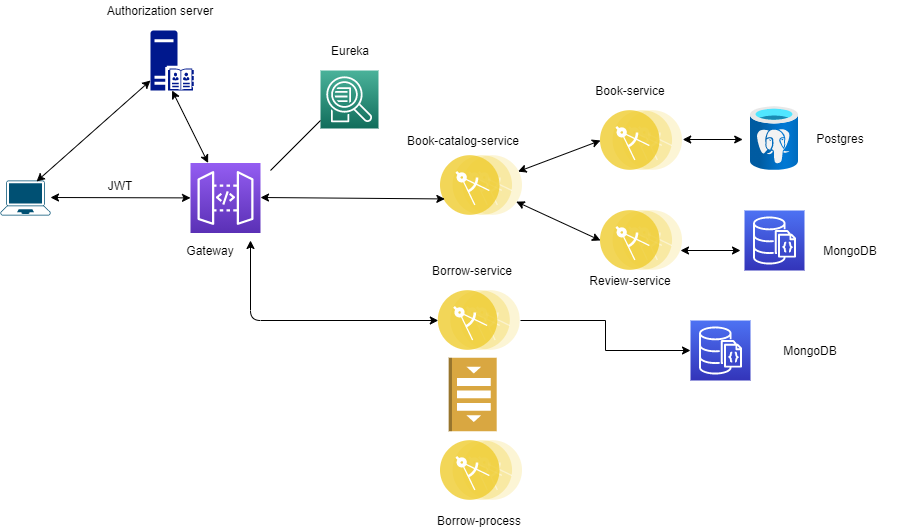

The diagram above was exported from draw.io. Its source (the exported page's mxGraphModel, read from the mxfile embedded in the PNG):
<mxGraphModel dx="1422" dy="1612" grid="1" gridSize="10" guides="1" tooltips="1" connect="1" arrows="1" fold="1" page="1" pageScale="1" pageWidth="1100" pageHeight="850" background="#ffffff" math="0" shadow="0">
  <root>
    <mxCell id="0" />
    <mxCell id="1" parent="0" />
    <mxCell id="YhBzx-FtG1DFG9118PLy-1" value="" style="points=[[0.13,0.02,0],[0.5,0,0],[0.87,0.02,0],[0.885,0.4,0],[0.985,0.985,0],[0.5,1,0],[0.015,0.985,0],[0.115,0.4,0]];verticalLabelPosition=bottom;html=1;verticalAlign=top;aspect=fixed;align=center;pointerEvents=1;shape=mxgraph.cisco19.laptop;fillColor=#005073;strokeColor=none;" parent="1" vertex="1">
      <mxGeometry x="220" y="-550" width="50" height="35" as="geometry" />
    </mxCell>
    <mxCell id="YhBzx-FtG1DFG9118PLy-7" value="" style="outlineConnect=0;fontColor=#232F3E;gradientColor=#4AB29A;gradientDirection=north;fillColor=#116D5B;strokeColor=#ffffff;dashed=0;verticalLabelPosition=bottom;verticalAlign=top;align=center;html=1;fontSize=12;fontStyle=0;aspect=fixed;shape=mxgraph.aws4.resourceIcon;resIcon=mxgraph.aws4.application_discovery_service;" parent="1" vertex="1">
      <mxGeometry x="540" y="-660" width="58" height="58" as="geometry" />
    </mxCell>
    <mxCell id="YhBzx-FtG1DFG9118PLy-9" value="" style="outlineConnect=0;fontColor=#232F3E;gradientColor=#945DF2;gradientDirection=north;fillColor=#5A30B5;strokeColor=#ffffff;dashed=0;verticalLabelPosition=bottom;verticalAlign=top;align=center;html=1;fontSize=12;fontStyle=0;aspect=fixed;shape=mxgraph.aws4.resourceIcon;resIcon=mxgraph.aws4.api_gateway;" parent="1" vertex="1">
      <mxGeometry x="410" y="-567.5" width="70" height="70" as="geometry" />
    </mxCell>
    <mxCell id="YhBzx-FtG1DFG9118PLy-10" value="" style="endArrow=none;html=1;" parent="1" edge="1">
      <mxGeometry width="50" height="50" relative="1" as="geometry">
        <mxPoint x="490" y="-560" as="sourcePoint" />
        <mxPoint x="540" y="-610" as="targetPoint" />
      </mxGeometry>
    </mxCell>
    <mxCell id="YhBzx-FtG1DFG9118PLy-11" value="" style="aspect=fixed;perimeter=ellipsePerimeter;html=1;align=center;shadow=0;dashed=0;labelBackgroundColor=#808080;fontSize=12;spacingTop=3;image;image=img/lib/ibm/applications/microservice.svg;" parent="1" vertex="1">
      <mxGeometry x="660" y="-575" width="82.2" height="60" as="geometry" />
    </mxCell>
    <mxCell id="YhBzx-FtG1DFG9118PLy-12" value="" style="aspect=fixed;perimeter=ellipsePerimeter;html=1;align=center;shadow=0;dashed=0;fontColor=#4277BB;labelBackgroundColor=#ffffff;fontSize=12;spacingTop=3;image;image=img/lib/ibm/applications/microservice.svg;" parent="1" vertex="1">
      <mxGeometry x="820" y="-620" width="82.2" height="60" as="geometry" />
    </mxCell>
    <mxCell id="YhBzx-FtG1DFG9118PLy-13" value="" style="aspect=fixed;perimeter=ellipsePerimeter;html=1;align=center;shadow=0;dashed=0;fontColor=#4277BB;labelBackgroundColor=#ffffff;fontSize=12;spacingTop=3;image;image=img/lib/ibm/applications/microservice.svg;" parent="1" vertex="1">
      <mxGeometry x="820" y="-520" width="82.2" height="60" as="geometry" />
    </mxCell>
    <mxCell id="YhBzx-FtG1DFG9118PLy-14" value="&lt;span style=&quot;background-color: rgb(255 , 255 , 255)&quot;&gt;Book-catalog-service&lt;/span&gt;" style="text;html=1;align=center;verticalAlign=middle;whiteSpace=wrap;rounded=0;labelBackgroundColor=#808080;" parent="1" vertex="1">
      <mxGeometry x="598" y="-600" width="170" height="20" as="geometry" />
    </mxCell>
    <mxCell id="YhBzx-FtG1DFG9118PLy-16" value="" style="endArrow=classic;startArrow=classic;html=1;fontColor=#000000;entryX=0;entryY=0.5;entryDx=0;entryDy=0;" parent="1" source="YhBzx-FtG1DFG9118PLy-11" target="YhBzx-FtG1DFG9118PLy-13" edge="1">
      <mxGeometry width="50" height="50" relative="1" as="geometry">
        <mxPoint x="742.2" y="-520" as="sourcePoint" />
        <mxPoint x="812.2" y="-500" as="targetPoint" />
      </mxGeometry>
    </mxCell>
    <mxCell id="YhBzx-FtG1DFG9118PLy-17" value="" style="endArrow=classic;startArrow=classic;html=1;fontColor=#000000;entryX=0;entryY=0.5;entryDx=0;entryDy=0;" parent="1" source="YhBzx-FtG1DFG9118PLy-11" target="YhBzx-FtG1DFG9118PLy-12" edge="1">
      <mxGeometry width="50" height="50" relative="1" as="geometry">
        <mxPoint x="742.1999999999998" y="-561" as="sourcePoint" />
        <mxPoint x="810" y="-580" as="targetPoint" />
      </mxGeometry>
    </mxCell>
    <mxCell id="YhBzx-FtG1DFG9118PLy-29" style="edgeStyle=orthogonalEdgeStyle;rounded=0;orthogonalLoop=1;jettySize=auto;html=1;fontColor=#000000;" parent="1" source="YhBzx-FtG1DFG9118PLy-18" target="YhBzx-FtG1DFG9118PLy-28" edge="1">
      <mxGeometry relative="1" as="geometry" />
    </mxCell>
    <mxCell id="YhBzx-FtG1DFG9118PLy-18" value="" style="aspect=fixed;perimeter=ellipsePerimeter;html=1;align=center;shadow=0;dashed=0;labelBackgroundColor=#808080;fontSize=12;spacingTop=3;image;image=img/lib/ibm/applications/microservice.svg;" parent="1" vertex="1">
      <mxGeometry x="657.8" y="-440" width="82.2" height="60" as="geometry" />
    </mxCell>
    <mxCell id="YhBzx-FtG1DFG9118PLy-19" value="" style="aspect=fixed;perimeter=ellipsePerimeter;html=1;align=center;shadow=0;dashed=0;labelBackgroundColor=#808080;fontSize=12;spacingTop=3;image;image=img/lib/ibm/applications/microservice.svg;" parent="1" vertex="1">
      <mxGeometry x="660" y="-290" width="82.2" height="60" as="geometry" />
    </mxCell>
    <mxCell id="YhBzx-FtG1DFG9118PLy-22" value="" style="endArrow=classic;startArrow=classic;html=1;fontColor=#000000;" parent="1" edge="1">
      <mxGeometry width="50" height="50" relative="1" as="geometry">
        <mxPoint x="902.2" y="-591" as="sourcePoint" />
        <mxPoint x="962.2" y="-591" as="targetPoint" />
      </mxGeometry>
    </mxCell>
    <mxCell id="YhBzx-FtG1DFG9118PLy-23" value="" style="aspect=fixed;html=1;points=[];align=center;image;fontSize=12;image=img/lib/azure2/databases/Azure_Database_PostgreSQL_Server.svg;labelBackgroundColor=#808080;" parent="1" vertex="1">
      <mxGeometry x="970" y="-624" width="48" height="64" as="geometry" />
    </mxCell>
    <mxCell id="YhBzx-FtG1DFG9118PLy-24" value="" style="outlineConnect=0;fontColor=#232F3E;gradientColor=#4D72F3;gradientDirection=north;fillColor=#3334B9;strokeColor=#ffffff;dashed=0;verticalLabelPosition=bottom;verticalAlign=top;align=center;html=1;fontSize=12;fontStyle=0;aspect=fixed;shape=mxgraph.aws4.resourceIcon;resIcon=mxgraph.aws4.documentdb_with_mongodb_compatibility;labelBackgroundColor=#808080;" parent="1" vertex="1">
      <mxGeometry x="964" y="-520" width="60" height="60" as="geometry" />
    </mxCell>
    <mxCell id="YhBzx-FtG1DFG9118PLy-25" value="" style="endArrow=classic;startArrow=classic;html=1;fontColor=#000000;" parent="1" edge="1">
      <mxGeometry width="50" height="50" relative="1" as="geometry">
        <mxPoint x="900" y="-480" as="sourcePoint" />
        <mxPoint x="960" y="-480" as="targetPoint" />
      </mxGeometry>
    </mxCell>
    <mxCell id="YhBzx-FtG1DFG9118PLy-28" value="" style="outlineConnect=0;fontColor=#232F3E;gradientColor=#4D72F3;gradientDirection=north;fillColor=#3334B9;strokeColor=#ffffff;dashed=0;verticalLabelPosition=bottom;verticalAlign=top;align=center;html=1;fontSize=12;fontStyle=0;aspect=fixed;shape=mxgraph.aws4.resourceIcon;resIcon=mxgraph.aws4.documentdb_with_mongodb_compatibility;labelBackgroundColor=#808080;" parent="1" vertex="1">
      <mxGeometry x="910" y="-410" width="60" height="60" as="geometry" />
    </mxCell>
    <mxCell id="YhBzx-FtG1DFG9118PLy-30" value="" style="aspect=fixed;pointerEvents=1;shadow=0;dashed=0;html=1;strokeColor=none;labelPosition=center;verticalLabelPosition=bottom;verticalAlign=top;align=center;fillColor=#00188D;shape=mxgraph.mscae.enterprise.server_directory;labelBackgroundColor=#808080;fontColor=#000000;" parent="1" vertex="1">
      <mxGeometry x="370" y="-700" width="43.2" height="60" as="geometry" />
    </mxCell>
    <mxCell id="YhBzx-FtG1DFG9118PLy-32" value="&lt;span style=&quot;background-color: rgb(255 , 255 , 255)&quot;&gt;Authorization server&lt;/span&gt;" style="text;html=1;strokeColor=none;fillColor=none;align=center;verticalAlign=middle;whiteSpace=wrap;rounded=0;labelBackgroundColor=#808080;fontColor=#000000;" parent="1" vertex="1">
      <mxGeometry x="300" y="-730" width="160" height="20" as="geometry" />
    </mxCell>
    <mxCell id="YhBzx-FtG1DFG9118PLy-36" value="" style="endArrow=classic;startArrow=classic;html=1;fontColor=#000000;entryX=0;entryY=0.75;entryDx=0;entryDy=0;" parent="1" target="YhBzx-FtG1DFG9118PLy-11" edge="1">
      <mxGeometry width="50" height="50" relative="1" as="geometry">
        <mxPoint x="480" y="-533" as="sourcePoint" />
        <mxPoint x="650" y="-532" as="targetPoint" />
      </mxGeometry>
    </mxCell>
    <mxCell id="YhBzx-FtG1DFG9118PLy-38" value="" style="endArrow=classic;startArrow=classic;html=1;fontColor=#000000;entryX=0;entryY=0.5;entryDx=0;entryDy=0;" parent="1" target="YhBzx-FtG1DFG9118PLy-18" edge="1">
      <mxGeometry width="50" height="50" relative="1" as="geometry">
        <mxPoint x="470" y="-490" as="sourcePoint" />
        <mxPoint x="470" y="-410" as="targetPoint" />
        <Array as="points">
          <mxPoint x="470" y="-410" />
        </Array>
      </mxGeometry>
    </mxCell>
    <mxCell id="YhBzx-FtG1DFG9118PLy-39" value="&lt;span style=&quot;background-color: rgb(255 , 255 , 255)&quot;&gt;Borrow-process&lt;/span&gt;" style="text;html=1;strokeColor=none;fillColor=none;align=center;verticalAlign=middle;whiteSpace=wrap;rounded=0;labelBackgroundColor=#808080;fontColor=#000000;" parent="1" vertex="1">
      <mxGeometry x="638.9" y="-220" width="120" height="20" as="geometry" />
    </mxCell>
    <mxCell id="YhBzx-FtG1DFG9118PLy-40" value="&lt;span style=&quot;background-color: rgb(255 , 255 , 255)&quot;&gt;Review-service&lt;/span&gt;" style="text;html=1;strokeColor=none;fillColor=none;align=center;verticalAlign=middle;whiteSpace=wrap;rounded=0;labelBackgroundColor=#808080;fontColor=#000000;" parent="1" vertex="1">
      <mxGeometry x="790" y="-460" width="120" height="20" as="geometry" />
    </mxCell>
    <mxCell id="YhBzx-FtG1DFG9118PLy-42" value="&lt;span style=&quot;background-color: rgb(255 , 255 , 255)&quot;&gt;Book-service&lt;/span&gt;" style="text;html=1;strokeColor=none;fillColor=none;align=center;verticalAlign=middle;whiteSpace=wrap;rounded=0;labelBackgroundColor=#808080;fontColor=#000000;" parent="1" vertex="1">
      <mxGeometry x="790" y="-650" width="120" height="20" as="geometry" />
    </mxCell>
    <mxCell id="YhBzx-FtG1DFG9118PLy-43" value="&lt;span style=&quot;background-color: rgb(255 , 255 , 255)&quot;&gt;Postgres&lt;/span&gt;" style="text;html=1;strokeColor=none;fillColor=none;align=center;verticalAlign=middle;whiteSpace=wrap;rounded=0;labelBackgroundColor=#808080;fontColor=#000000;" parent="1" vertex="1">
      <mxGeometry x="1000" y="-602" width="120" height="20" as="geometry" />
    </mxCell>
    <mxCell id="YhBzx-FtG1DFG9118PLy-44" value="&lt;span style=&quot;background-color: rgb(255 , 255 , 255)&quot;&gt;MongoDB&lt;/span&gt;" style="text;html=1;strokeColor=none;fillColor=none;align=center;verticalAlign=middle;whiteSpace=wrap;rounded=0;labelBackgroundColor=#808080;fontColor=#000000;" parent="1" vertex="1">
      <mxGeometry x="1010" y="-490" width="120" height="20" as="geometry" />
    </mxCell>
    <mxCell id="YhBzx-FtG1DFG9118PLy-46" value="&lt;span style=&quot;background-color: rgb(255 , 255 , 255)&quot;&gt;Borrow-service&lt;/span&gt;" style="text;html=1;strokeColor=none;fillColor=none;align=center;verticalAlign=middle;whiteSpace=wrap;rounded=0;labelBackgroundColor=#808080;fontColor=#000000;" parent="1" vertex="1">
      <mxGeometry x="632.2" y="-470" width="120" height="20" as="geometry" />
    </mxCell>
    <mxCell id="YhBzx-FtG1DFG9118PLy-47" value="" style="outlineConnect=0;dashed=0;verticalLabelPosition=bottom;verticalAlign=top;align=center;html=1;shape=mxgraph.aws3.queue;fillColor=#D9A741;gradientColor=none;labelBackgroundColor=#808080;fontColor=#000000;rotation=90;" parent="1" vertex="1">
      <mxGeometry x="655.45" y="-360" width="73.5" height="48" as="geometry" />
    </mxCell>
    <mxCell id="YhBzx-FtG1DFG9118PLy-48" value="&lt;span style=&quot;background-color: rgb(255 , 255 , 255)&quot;&gt;MongoDB&lt;/span&gt;" style="text;html=1;strokeColor=none;fillColor=none;align=center;verticalAlign=middle;whiteSpace=wrap;rounded=0;labelBackgroundColor=#808080;fontColor=#000000;" parent="1" vertex="1">
      <mxGeometry x="970" y="-390" width="120" height="20" as="geometry" />
    </mxCell>
    <mxCell id="YhBzx-FtG1DFG9118PLy-51" value="&lt;span style=&quot;background-color: rgb(255 , 255 , 255)&quot;&gt;Eureka&lt;/span&gt;" style="text;html=1;strokeColor=none;fillColor=none;align=center;verticalAlign=middle;whiteSpace=wrap;rounded=0;labelBackgroundColor=#808080;fontColor=#000000;" parent="1" vertex="1">
      <mxGeometry x="550" y="-690" width="40" height="20" as="geometry" />
    </mxCell>
    <mxCell id="YhBzx-FtG1DFG9118PLy-52" value="&lt;span style=&quot;background-color: rgb(255 , 255 , 255)&quot;&gt;Gateway&lt;/span&gt;" style="text;html=1;strokeColor=none;fillColor=none;align=center;verticalAlign=middle;whiteSpace=wrap;rounded=0;labelBackgroundColor=#808080;fontColor=#000000;" parent="1" vertex="1">
      <mxGeometry x="410" y="-490" width="40" height="20" as="geometry" />
    </mxCell>
    <mxCell id="YhBzx-FtG1DFG9118PLy-53" value="" style="endArrow=classic;startArrow=classic;html=1;fontColor=#000000;entryX=0.5;entryY=1;entryDx=0;entryDy=0;entryPerimeter=0;" parent="1" source="YhBzx-FtG1DFG9118PLy-9" target="YhBzx-FtG1DFG9118PLy-30" edge="1">
      <mxGeometry width="50" height="50" relative="1" as="geometry">
        <mxPoint x="390" y="-580" as="sourcePoint" />
        <mxPoint x="440" y="-630" as="targetPoint" />
      </mxGeometry>
    </mxCell>
    <mxCell id="YhBzx-FtG1DFG9118PLy-54" value="&lt;span style=&quot;background-color: rgb(255 , 255 , 255)&quot;&gt;JWT&lt;/span&gt;" style="text;html=1;strokeColor=none;fillColor=none;align=center;verticalAlign=middle;whiteSpace=wrap;rounded=0;labelBackgroundColor=#808080;fontColor=#000000;" parent="1" vertex="1">
      <mxGeometry x="320" y="-555" width="40" height="20" as="geometry" />
    </mxCell>
    <mxCell id="C3-X84QrxEUXjL8Kkvas-1" value="" style="endArrow=classic;startArrow=classic;html=1;exitX=0.72;exitY=0.029;exitDx=0;exitDy=0;exitPerimeter=0;" edge="1" parent="1" source="YhBzx-FtG1DFG9118PLy-1">
      <mxGeometry width="50" height="50" relative="1" as="geometry">
        <mxPoint x="320" y="-600" as="sourcePoint" />
        <mxPoint x="370" y="-650" as="targetPoint" />
      </mxGeometry>
    </mxCell>
    <mxCell id="C3-X84QrxEUXjL8Kkvas-2" value="" style="endArrow=classic;startArrow=classic;html=1;" edge="1" parent="1" target="YhBzx-FtG1DFG9118PLy-9">
      <mxGeometry width="50" height="50" relative="1" as="geometry">
        <mxPoint x="270" y="-533" as="sourcePoint" />
        <mxPoint x="320" y="-557.5" as="targetPoint" />
      </mxGeometry>
    </mxCell>
  </root>
</mxGraphModel>